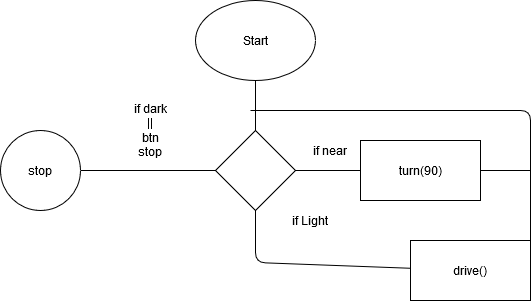

The diagram above was exported from draw.io. Its source (the exported page's mxGraphModel, read from the mxfile embedded in the PNG):
<mxGraphModel dx="868" dy="457" grid="1" gridSize="10" guides="1" tooltips="1" connect="1" arrows="1" fold="1" page="1" pageScale="1" pageWidth="850" pageHeight="1100" math="0" shadow="0">
  <root>
    <mxCell id="0" />
    <mxCell id="1" parent="0" />
    <mxCell id="Z02RTPBrNme4z9aVJo1S-1" value="Start" style="ellipse;whiteSpace=wrap;html=1;" vertex="1" parent="1">
      <mxGeometry x="365" y="20" width="120" height="80" as="geometry" />
    </mxCell>
    <mxCell id="Z02RTPBrNme4z9aVJo1S-2" value="" style="rhombus;whiteSpace=wrap;html=1;" vertex="1" parent="1">
      <mxGeometry x="385" y="150" width="80" height="80" as="geometry" />
    </mxCell>
    <mxCell id="Z02RTPBrNme4z9aVJo1S-3" value="" style="endArrow=none;html=1;entryX=0.5;entryY=1;entryDx=0;entryDy=0;" edge="1" parent="1" target="Z02RTPBrNme4z9aVJo1S-1">
      <mxGeometry width="50" height="50" relative="1" as="geometry">
        <mxPoint x="425" y="150" as="sourcePoint" />
        <mxPoint x="450" y="210" as="targetPoint" />
      </mxGeometry>
    </mxCell>
    <mxCell id="Z02RTPBrNme4z9aVJo1S-4" value="" style="endArrow=none;html=1;exitX=0.5;exitY=1;exitDx=0;exitDy=0;" edge="1" parent="1" source="Z02RTPBrNme4z9aVJo1S-2" target="Z02RTPBrNme4z9aVJo1S-5">
      <mxGeometry width="50" height="50" relative="1" as="geometry">
        <mxPoint x="400" y="260" as="sourcePoint" />
        <mxPoint x="420" y="230" as="targetPoint" />
        <Array as="points">
          <mxPoint x="425" y="282" />
        </Array>
      </mxGeometry>
    </mxCell>
    <mxCell id="Z02RTPBrNme4z9aVJo1S-5" value="drive()" style="rounded=0;whiteSpace=wrap;html=1;" vertex="1" parent="1">
      <mxGeometry x="580" y="260" width="120" height="60" as="geometry" />
    </mxCell>
    <mxCell id="Z02RTPBrNme4z9aVJo1S-7" value="if Light" style="text;html=1;strokeColor=none;fillColor=none;align=center;verticalAlign=middle;whiteSpace=wrap;rounded=0;" vertex="1" parent="1">
      <mxGeometry x="460" y="230" width="40" height="20" as="geometry" />
    </mxCell>
    <mxCell id="Z02RTPBrNme4z9aVJo1S-8" value="" style="endArrow=none;html=1;entryX=1;entryY=0.5;entryDx=0;entryDy=0;" edge="1" parent="1" target="Z02RTPBrNme4z9aVJo1S-5">
      <mxGeometry width="50" height="50" relative="1" as="geometry">
        <mxPoint x="420" y="130" as="sourcePoint" />
        <mxPoint x="450" y="210" as="targetPoint" />
        <Array as="points">
          <mxPoint x="700" y="130" />
        </Array>
      </mxGeometry>
    </mxCell>
    <mxCell id="Z02RTPBrNme4z9aVJo1S-9" value="turn(90)" style="rounded=0;whiteSpace=wrap;html=1;" vertex="1" parent="1">
      <mxGeometry x="530" y="160" width="120" height="60" as="geometry" />
    </mxCell>
    <mxCell id="Z02RTPBrNme4z9aVJo1S-13" value="" style="endArrow=none;html=1;entryX=0;entryY=0.5;entryDx=0;entryDy=0;exitX=1;exitY=0.5;exitDx=0;exitDy=0;" edge="1" parent="1" source="Z02RTPBrNme4z9aVJo1S-2" target="Z02RTPBrNme4z9aVJo1S-9">
      <mxGeometry width="50" height="50" relative="1" as="geometry">
        <mxPoint x="400" y="260" as="sourcePoint" />
        <mxPoint x="450" y="210" as="targetPoint" />
      </mxGeometry>
    </mxCell>
    <mxCell id="Z02RTPBrNme4z9aVJo1S-14" value="" style="endArrow=none;html=1;entryX=1;entryY=0.5;entryDx=0;entryDy=0;" edge="1" parent="1" target="Z02RTPBrNme4z9aVJo1S-9">
      <mxGeometry width="50" height="50" relative="1" as="geometry">
        <mxPoint x="700" y="190" as="sourcePoint" />
        <mxPoint x="450" y="210" as="targetPoint" />
      </mxGeometry>
    </mxCell>
    <mxCell id="Z02RTPBrNme4z9aVJo1S-15" value="" style="endArrow=none;html=1;exitX=0;exitY=0.5;exitDx=0;exitDy=0;" edge="1" parent="1" source="Z02RTPBrNme4z9aVJo1S-2" target="Z02RTPBrNme4z9aVJo1S-16">
      <mxGeometry width="50" height="50" relative="1" as="geometry">
        <mxPoint x="400" y="260" as="sourcePoint" />
        <mxPoint x="280" y="190" as="targetPoint" />
      </mxGeometry>
    </mxCell>
    <mxCell id="Z02RTPBrNme4z9aVJo1S-16" value="stop" style="ellipse;whiteSpace=wrap;html=1;aspect=fixed;" vertex="1" parent="1">
      <mxGeometry x="170" y="150" width="80" height="80" as="geometry" />
    </mxCell>
    <mxCell id="Z02RTPBrNme4z9aVJo1S-17" value="&lt;div&gt;if dark ||&lt;/div&gt;&lt;div&gt;btn stop&lt;br&gt;&lt;/div&gt;" style="text;html=1;strokeColor=none;fillColor=none;align=center;verticalAlign=middle;whiteSpace=wrap;rounded=0;" vertex="1" parent="1">
      <mxGeometry x="300" y="140" width="40" height="20" as="geometry" />
    </mxCell>
    <mxCell id="Z02RTPBrNme4z9aVJo1S-18" value="if near" style="text;html=1;strokeColor=none;fillColor=none;align=center;verticalAlign=middle;whiteSpace=wrap;rounded=0;" vertex="1" parent="1">
      <mxGeometry x="480" y="160" width="40" height="20" as="geometry" />
    </mxCell>
  </root>
</mxGraphModel>